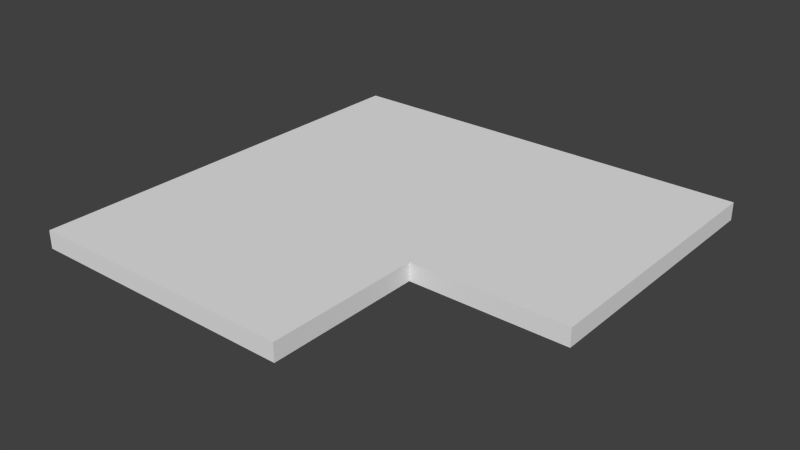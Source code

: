 # Source: Corner_Notched_Countertop_Square.blend  (saved by Blender 2.76.0; exported with 4.5.12 LTS)
import bpy
from mathutils import Matrix  # noqa: F401  (used for matrix-valued properties, if any)

bpy.ops.wm.read_factory_settings(use_empty=True)
scene = bpy.context.scene
scene.name = 'Scene'

# ---- collections
col_collection_1 = bpy.data.collections.new('Collection 1'); scene.collection.children.link(col_collection_1)

# ---- world
world_world = bpy.data.worlds.new('World'); scene.world = world_world
world_world.color = (0.05088, 0.05088, 0.05088)
world_world.use_sun_shadow = False
world_world.sun_shadow_jitter_overblur = 0.0
world_world.cycles.sampling_method = 'MANUAL'
world_world.cycles.sample_map_resolution = 256

# ---- meshes
me_base_point = bpy.data.meshes.new('Base Point')
me_base_point.from_pydata([(0.0, 0.0, 0.0)], [], [])
me_base_point.use_remesh_preserve_volume = False
me_base_point.use_remesh_preserve_attributes = False
me_base_point.use_mirror_vertex_groups = False
me_base_point.update()
me_cutpart = bpy.data.meshes.new('Cutpart')
me_cutpart.from_pydata([(0.0, 0.0, 0.0), (0.0, -0.5842, 0.0), (0.9144, -0.5842, 0.0), (0.9144, 0.0, 0.0), (0.0, 0.0, 0.0381), (0.0, -0.5842, 0.0381), (0.9144, -0.5842, 0.0381), (0.9144, 0.0, 0.0381), (0.5842, 0.0, 0.0), (0.5842, -0.5842, 0.0), (0.5842, 0.0, 0.0381), (0.5842, -0.5842, 0.0381), (0.5842, -0.9144, 0.0381), (0.0, -0.9144, 0.0381), (0.0, -0.9144, 0.0), (0.5842, -0.9144, 0.0)], [], [(8, 3, 2, 9), (10, 11, 6, 7), (0, 1, 5, 4), (9, 2, 6, 11), (2, 3, 7, 6), (10, 7, 3, 8), (4, 10, 8, 0), (9, 11, 12, 15), (4, 5, 11, 10), (0, 8, 9, 1), (14, 15, 12, 13), (1, 9, 15, 14), (5, 1, 14, 13), (11, 5, 13, 12)])
_uv = me_cutpart.uv_layers.new(name='UVMap')
_uv.uv.foreach_set('vector', [0.6806, 0.5, 0.5, 0.5, 0.5, 0.1806, 0.6806, 0.1806, 0.5, 0.1806, 0.1806, 0.1806, 0.1806, 3.259e-08, 0.5, 0.0, 0.04167, 0.5, 0.04167, 0.8194, 0.02083, 0.8194, 0.02083, 0.5, 0.1042, 0.6806, 0.1042, 0.5, 0.125, 0.5, 0.125, 0.6806, 0.08333, 0.5, 0.08333, 0.8194, 0.0625, 0.8194, 0.0625, 0.5, 3.056e-08, 0.6806, 0.0, 0.5, 0.02083, 0.5, 0.02083, 0.6806, 8.352e-08, 1.0, 3.056e-08, 0.6806, 0.02083, 0.6806, 0.02083, 1.0, 0.1042, 0.6806, 0.08333, 0.6806, 0.08333, 0.5, 0.1042, 0.5, 0.5, 0.5, 0.1806, 0.5, 0.1806, 0.1806, 0.5, 0.1806, 1.0, 0.5, 0.6806, 0.5, 0.6806, 0.1806, 1.0, 0.1806, 0.04167, 0.8194, 0.04167, 0.5, 0.0625, 0.5, 0.0625, 0.8194, 1.0, 0.1806, 0.6806, 0.1806, 0.6806, 0.0, 1.0, 0.0, 0.02083, 0.8194, 0.04167, 0.8194, 0.04167, 1.0, 0.02083, 1.0, 0.1806, 0.1806, 0.1806, 0.5, 3.259e-08, 0.5, 0.0, 0.1806])
me_cutpart.materials.append(None)
me_cutpart.use_remesh_preserve_volume = False
me_cutpart.use_remesh_preserve_attributes = False
me_cutpart.use_mirror_vertex_groups = False
me_cutpart.update()
me_cage = bpy.data.meshes.new('CAGE')
me_cage.from_pydata([(0.0, 0.0, 0.0), (0.0, 0.4572, 0.0), (0.6096, 0.4572, 0.0), (0.6096, 0.0, 0.0), (0.0, 0.0, 0.01905), (0.0, 0.4572, 0.01905), (0.6096, 0.4572, 0.01905), (0.6096, 0.0, 0.01905)], [], [(0, 1, 2, 3), (4, 7, 6, 5), (0, 4, 5, 1), (1, 5, 6, 2), (2, 6, 7, 3), (4, 0, 3, 7)])
me_cage.use_remesh_preserve_volume = False
me_cage.use_remesh_preserve_attributes = False
me_cage.use_mirror_vertex_groups = False
me_cage.update()

# ---- objects
ob_bpassembly_corner_notched_countertop_square = bpy.data.objects.new('BPASSEMBLY.Corner Notched Countertop Square', me_base_point)
ob_empty_corner_notched_countertop_square_right_depth = bpy.data.objects.new('EMPTY.Corner Notched Countertop Square.Right Depth', None)
ob_empty_corner_notched_countertop_square_left_depth = bpy.data.objects.new('EMPTY.Corner Notched Countertop Square.Left Depth', None)
ob_vpdimz_corner_notched_countertop_square = bpy.data.objects.new('VPDIMZ.Corner Notched Countertop Square', None)
ob_vpdimy_corner_notched_countertop_square = bpy.data.objects.new('VPDIMY.Corner Notched Countertop Square', None)
ob_vpdimx_corner_notched_countertop_square = bpy.data.objects.new('VPDIMX.Corner Notched Countertop Square', None)
ob_mesh_corner_notched_countertop_square_cutpart = bpy.data.objects.new('MESH.Corner Notched Countertop Square.Cutpart', me_cutpart)
ob_cage_corner_notched_countertop_square_cage = bpy.data.objects.new('CAGE.Corner Notched Countertop Square.CAGE', me_cage)

# ---- transforms, parenting, visibility, modifiers, constraints
ob_bpassembly_corner_notched_countertop_square.location = (0.0, 0.0, 0.0)
ob_bpassembly_corner_notched_countertop_square.lineart.crease_threshold = 0.0
ob_empty_corner_notched_countertop_square_right_depth.parent = ob_bpassembly_corner_notched_countertop_square
ob_empty_corner_notched_countertop_square_right_depth.location = (0.0, 0.0, 0.0)
ob_empty_corner_notched_countertop_square_right_depth.lock_location = (True, False, True)
ob_empty_corner_notched_countertop_square_right_depth.lock_rotation = (True, True, True)
ob_empty_corner_notched_countertop_square_right_depth.empty_display_size = 0.0254
ob_empty_corner_notched_countertop_square_right_depth.empty_image_offset = (0.0, 0.0)
ob_empty_corner_notched_countertop_square_right_depth.lineart.crease_threshold = 0.0
ob_empty_corner_notched_countertop_square_left_depth.parent = ob_bpassembly_corner_notched_countertop_square
ob_empty_corner_notched_countertop_square_left_depth.location = (0.0, 0.0, 0.0)
ob_empty_corner_notched_countertop_square_left_depth.lock_location = (False, True, True)
ob_empty_corner_notched_countertop_square_left_depth.lock_rotation = (True, True, True)
ob_empty_corner_notched_countertop_square_left_depth.empty_display_size = 0.0254
ob_empty_corner_notched_countertop_square_left_depth.empty_image_offset = (0.0, 0.0)
ob_empty_corner_notched_countertop_square_left_depth.lineart.crease_threshold = 0.0
ob_vpdimz_corner_notched_countertop_square.parent = ob_bpassembly_corner_notched_countertop_square
ob_vpdimz_corner_notched_countertop_square.location = (0.0, 0.0, 0.0381)
ob_vpdimz_corner_notched_countertop_square.lock_location = (True, True, False)
ob_vpdimz_corner_notched_countertop_square.empty_display_size = 0.0508
ob_vpdimz_corner_notched_countertop_square.empty_image_offset = (0.0, 0.0)
ob_vpdimz_corner_notched_countertop_square.lineart.crease_threshold = 0.0
ob_vpdimy_corner_notched_countertop_square.parent = ob_bpassembly_corner_notched_countertop_square
ob_vpdimy_corner_notched_countertop_square.location = (0.0, -0.9144, 0.0)
ob_vpdimy_corner_notched_countertop_square.lock_location = (True, False, True)
ob_vpdimy_corner_notched_countertop_square.empty_display_size = 0.0508
ob_vpdimy_corner_notched_countertop_square.empty_image_offset = (0.0, 0.0)
ob_vpdimy_corner_notched_countertop_square.lineart.crease_threshold = 0.0
ob_vpdimx_corner_notched_countertop_square.parent = ob_bpassembly_corner_notched_countertop_square
ob_vpdimx_corner_notched_countertop_square.location = (0.9144, 0.0, 0.0)
ob_vpdimx_corner_notched_countertop_square.lock_location = (False, True, True)
ob_vpdimx_corner_notched_countertop_square.empty_display_size = 0.0508
ob_vpdimx_corner_notched_countertop_square.empty_image_offset = (0.0, 0.0)
ob_vpdimx_corner_notched_countertop_square.lineart.crease_threshold = 0.0
ob_mesh_corner_notched_countertop_square_cutpart.parent = ob_bpassembly_corner_notched_countertop_square
ob_mesh_corner_notched_countertop_square_cutpart.location = (0.0, 0.0, 0.0)
ob_mesh_corner_notched_countertop_square_cutpart.lock_location = (True, True, True)
ob_mesh_corner_notched_countertop_square_cutpart.lock_rotation = (True, True, True)
ob_mesh_corner_notched_countertop_square_cutpart.lock_scale = (True, True, True)
ob_mesh_corner_notched_countertop_square_cutpart.lineart.crease_threshold = 0.0
_vg = ob_mesh_corner_notched_countertop_square_cutpart.vertex_groups.new(name='X Dimension')
_vg = ob_mesh_corner_notched_countertop_square_cutpart.vertex_groups.new(name='Y Dimension')
_vg = ob_mesh_corner_notched_countertop_square_cutpart.vertex_groups.new(name='Z Dimension')
_vg = ob_mesh_corner_notched_countertop_square_cutpart.vertex_groups.new(name='Left Depth')
_vg = ob_mesh_corner_notched_countertop_square_cutpart.vertex_groups.new(name='Right Depth')
_m = ob_mesh_corner_notched_countertop_square_cutpart.modifiers.new('Hook-VPDIMX.Corner Notched Countertop', 'HOOK')
_m.center = (0.9144, 0.0, 0.0)
_m.matrix_inverse = ((1.0, 0.0, 0.0, -0.9144), (0.0, 1.0, 0.0, 0.0), (0.0, 0.0, 1.0, 0.0), (0.0, 0.0, 0.0, 1.0))
_m.object = ob_vpdimx_corner_notched_countertop_square
_m = ob_mesh_corner_notched_countertop_square_cutpart.modifiers.new('Hook-VPDIMY.Corner Notched Countertop', 'HOOK')
_m.center = (0.0, -0.9144, 0.0)
_m.matrix_inverse = ((1.0, 0.0, 0.0, 0.0), (0.0, 1.0, 0.0, 0.9144), (0.0, 0.0, 1.0, 0.0), (0.0, 0.0, 0.0, 1.0))
_m.object = ob_vpdimy_corner_notched_countertop_square
_m = ob_mesh_corner_notched_countertop_square_cutpart.modifiers.new('Hook-VPDIMZ.Corner Notched Countertop', 'HOOK')
_m.center = (0.0, 0.0, 0.0381)
_m.matrix_inverse = ((1.0, 0.0, 0.0, 0.0), (0.0, 1.0, 0.0, 0.0), (0.0, 0.0, 1.0, -0.0381), (0.0, 0.0, 0.0, 1.0))
_m.object = ob_vpdimz_corner_notched_countertop_square
_m = ob_mesh_corner_notched_countertop_square_cutpart.modifiers.new('Hook-EMPTY.Corner Notched Countertop.Left Depth', 'HOOK')
_m.center = (0.5842, 0.0, 0.0)
_m.matrix_inverse = ((1.0, 0.0, 0.0, -0.5842), (0.0, 1.0, 0.0, 0.0), (0.0, 0.0, 1.0, 0.0), (0.0, 0.0, 0.0, 1.0))
_m.object = ob_empty_corner_notched_countertop_square_left_depth
_m = ob_mesh_corner_notched_countertop_square_cutpart.modifiers.new('Hook-EMPTY.Corner Notched Countertop.Right Depth', 'HOOK')
_m.center = (0.0, -0.5842, 0.0)
_m.matrix_inverse = ((1.0, 0.0, 0.0, 0.0), (0.0, 1.0, 0.0, 0.5842), (0.0, 0.0, 1.0, 0.0), (0.0, 0.0, 0.0, 1.0))
_m.object = ob_empty_corner_notched_countertop_square_right_depth
ob_cage_corner_notched_countertop_square_cage.parent = ob_bpassembly_corner_notched_countertop_square
ob_cage_corner_notched_countertop_square_cage.location = (0.0, 0.0, 0.0)
ob_cage_corner_notched_countertop_square_cage.lock_location = (True, True, True)
ob_cage_corner_notched_countertop_square_cage.lock_rotation = (True, True, True)
ob_cage_corner_notched_countertop_square_cage.visible_camera = False
ob_cage_corner_notched_countertop_square_cage.visible_diffuse = False
ob_cage_corner_notched_countertop_square_cage.visible_glossy = False
ob_cage_corner_notched_countertop_square_cage.visible_transmission = False
ob_cage_corner_notched_countertop_square_cage.visible_shadow = False
ob_cage_corner_notched_countertop_square_cage.display_type = 'WIRE'
ob_cage_corner_notched_countertop_square_cage.lineart.crease_threshold = 0.0
_vg = ob_cage_corner_notched_countertop_square_cage.vertex_groups.new(name='X Dimension')
_vg = ob_cage_corner_notched_countertop_square_cage.vertex_groups.new(name='Y Dimension')
_vg = ob_cage_corner_notched_countertop_square_cage.vertex_groups.new(name='Z Dimension')
_vg = ob_cage_corner_notched_countertop_square_cage.vertex_groups.new(name='Left Depth')
_vg = ob_cage_corner_notched_countertop_square_cage.vertex_groups.new(name='Right Depth')
_m = ob_cage_corner_notched_countertop_square_cage.modifiers.new('Hook-VPDIMX.New Assembly', 'HOOK')
_m.center = (0.6096, 0.0, 0.0)
_m.matrix_inverse = ((1.0, 0.0, 0.0, -0.6096), (0.0, 1.0, 0.0, 0.0), (0.0, 0.0, 1.0, 0.0), (0.0, 0.0, 0.0, 1.0))
_m.object = ob_vpdimx_corner_notched_countertop_square
_m = ob_cage_corner_notched_countertop_square_cage.modifiers.new('Hook-VPDIMY.New Assembly', 'HOOK')
_m.center = (0.0, 0.4572, 0.0)
_m.matrix_inverse = ((1.0, 0.0, 0.0, 0.0), (0.0, 1.0, 0.0, -0.4572), (0.0, 0.0, 1.0, 0.0), (0.0, 0.0, 0.0, 1.0))
_m.object = ob_vpdimy_corner_notched_countertop_square
_m = ob_cage_corner_notched_countertop_square_cage.modifiers.new('Hook-VPDIMZ.New Assembly', 'HOOK')
_m.center = (0.0, 0.0, 0.01905)
_m.matrix_inverse = ((1.0, 0.0, 0.0, 0.0), (0.0, 1.0, 0.0, 0.0), (0.0, 0.0, 1.0, -0.01905), (0.0, 0.0, 0.0, 1.0))
_m.object = ob_vpdimz_corner_notched_countertop_square

# ---- collection membership
col_collection_1.objects.link(ob_bpassembly_corner_notched_countertop_square)
col_collection_1.objects.link(ob_empty_corner_notched_countertop_square_right_depth)
col_collection_1.objects.link(ob_empty_corner_notched_countertop_square_left_depth)
col_collection_1.objects.link(ob_vpdimz_corner_notched_countertop_square)
col_collection_1.objects.link(ob_vpdimy_corner_notched_countertop_square)
col_collection_1.objects.link(ob_vpdimx_corner_notched_countertop_square)
col_collection_1.objects.link(ob_mesh_corner_notched_countertop_square_cutpart)
col_collection_1.objects.link(ob_cage_corner_notched_countertop_square_cage)

# ---- scene / render settings (as saved in the file)
scene.frame_start = 1; scene.frame_end = 250; scene.frame_set(1)
scene.render.engine = 'CYCLES'
scene.render.resolution_percentage = 50
scene.render.dither_intensity = 0.0
scene.cycles.use_denoising = False
scene.cycles.samples = 10
scene.cycles.sampling_pattern = 'TABULATED_SOBOL'
scene.cycles.light_sampling_threshold = 0.0
scene.cycles.use_adaptive_sampling = False
scene.cycles.use_light_tree = False
scene.cycles.caustics_reflective = False
scene.cycles.caustics_refractive = False
scene.cycles.blur_glossy = 0.0
scene.cycles.pixel_filter_type = 'GAUSSIAN'
scene.cycles.sample_clamp_direct = 1.0
scene.cycles.sample_clamp_indirect = 1.0
scene.view_settings.view_transform = 'Standard'
bpy.context.view_layer.update()

# ---- added for rendering (the .blend has no active camera and no usable light): camera, sun
cam_auto = bpy.data.cameras.new('AutoCamera')
cam_auto.lens = 50.0
cam_auto.sensor_width = 36.0
cam_auto.clip_end = 1000.0
ob_auto_camera = bpy.data.objects.new('AutoCamera', cam_auto)
scene.collection.objects.link(ob_auto_camera)
ob_auto_camera.location = (1.65418, -1.89358, 0.976634)
ob_auto_camera.rotation_euler = (1.09748, -7.21219e-08, 0.694738)
scene.camera = ob_auto_camera
light_auto_sun = bpy.data.lights.new('AutoSun', 'SUN')
light_auto_sun.energy = 3.0
light_auto_sun.angle = 0.0523599
ob_auto_sun = bpy.data.objects.new('AutoSun', light_auto_sun)
scene.collection.objects.link(ob_auto_sun)
ob_auto_sun.rotation_euler = (0.872665, 0.174533, 0.523599)
bpy.context.view_layer.update()
